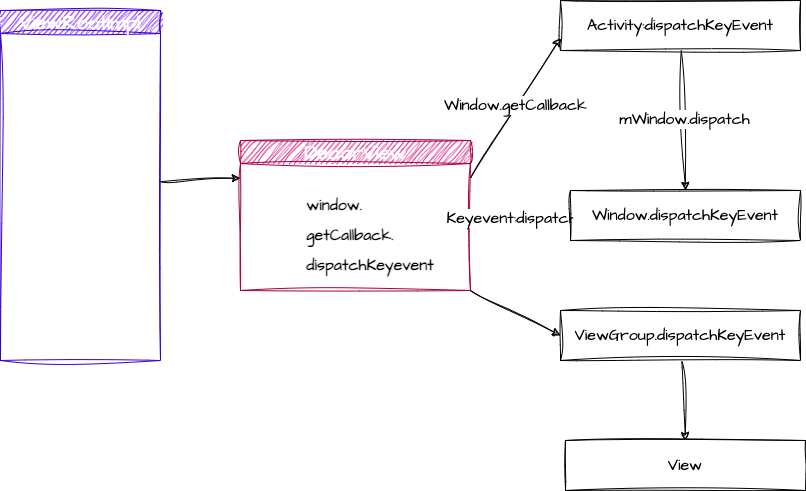

The diagram above was exported from draw.io. Its source (the exported page's mxGraphModel, read from the mxfile embedded in the PNG):
<mxGraphModel dx="1585" dy="933" grid="1" gridSize="10" guides="1" tooltips="1" connect="1" arrows="1" fold="1" page="1" pageScale="1" pageWidth="1920" pageHeight="1200" math="0" shadow="0">
  <root>
    <mxCell id="0" />
    <mxCell id="1" parent="0" />
    <mxCell id="15" style="edgeStyle=none;sketch=1;hachureGap=4;jiggle=2;curveFitting=1;html=1;entryX=0;entryY=0.25;entryDx=0;entryDy=0;fontFamily=Architects Daughter;fontSource=https%3A%2F%2Ffonts.googleapis.com%2Fcss%3Ffamily%3DArchitects%2BDaughter;fontSize=16;" edge="1" parent="1" source="2" target="4">
      <mxGeometry relative="1" as="geometry" />
    </mxCell>
    <mxCell id="2" value="ViewRootImpl" style="swimlane;whiteSpace=wrap;html=1;sketch=1;hachureGap=4;jiggle=2;curveFitting=1;fontFamily=Architects Daughter;fontSource=https%3A%2F%2Ffonts.googleapis.com%2Fcss%3Ffamily%3DArchitects%2BDaughter;fontSize=20;fillColor=#6a00ff;fontColor=#ffffff;strokeColor=#3700CC;" vertex="1" parent="1">
      <mxGeometry x="90" y="100" width="160" height="350" as="geometry" />
    </mxCell>
    <mxCell id="19" style="edgeStyle=none;sketch=1;hachureGap=4;jiggle=2;curveFitting=1;html=1;exitX=1;exitY=1;exitDx=0;exitDy=0;fontFamily=Architects Daughter;fontSource=https%3A%2F%2Ffonts.googleapis.com%2Fcss%3Ffamily%3DArchitects%2BDaughter;fontSize=16;entryX=0;entryY=0.5;entryDx=0;entryDy=0;" edge="1" parent="1" source="4" target="13">
      <mxGeometry relative="1" as="geometry" />
    </mxCell>
    <mxCell id="4" value="DecorView" style="swimlane;whiteSpace=wrap;html=1;sketch=1;hachureGap=4;jiggle=2;curveFitting=1;fontFamily=Architects Daughter;fontSource=https%3A%2F%2Ffonts.googleapis.com%2Fcss%3Ffamily%3DArchitects%2BDaughter;fontSize=20;fillColor=#d80073;fontColor=#ffffff;strokeColor=#A50040;" vertex="1" parent="1">
      <mxGeometry x="330" y="230" width="230" height="150" as="geometry" />
    </mxCell>
    <mxCell id="8" value="&lt;h1 style=&quot;text-align: left; font-size: 16px;&quot;&gt;window.&lt;/h1&gt;&lt;h1 style=&quot;text-align: left; font-size: 16px;&quot;&gt;getCallback.&lt;/h1&gt;&lt;h1 style=&quot;text-align: left; font-size: 16px;&quot;&gt;dispatchKeyevent&lt;/h1&gt;" style="text;html=1;strokeColor=none;fillColor=none;align=center;verticalAlign=middle;whiteSpace=wrap;rounded=0;sketch=1;hachureGap=4;jiggle=2;curveFitting=1;fontFamily=Architects Daughter;fontSource=https%3A%2F%2Ffonts.googleapis.com%2Fcss%3Ffamily%3DArchitects%2BDaughter;fontSize=16;" vertex="1" parent="4">
      <mxGeometry x="100" y="80" width="60" height="30" as="geometry" />
    </mxCell>
    <mxCell id="17" style="edgeStyle=none;sketch=1;hachureGap=4;jiggle=2;curveFitting=1;html=1;entryX=0.5;entryY=0;entryDx=0;entryDy=0;fontFamily=Architects Daughter;fontSource=https%3A%2F%2Ffonts.googleapis.com%2Fcss%3Ffamily%3DArchitects%2BDaughter;fontSize=16;" edge="1" parent="1" source="10" target="11">
      <mxGeometry relative="1" as="geometry" />
    </mxCell>
    <mxCell id="22" value="mWindow.dispatch" style="edgeLabel;html=1;align=center;verticalAlign=middle;resizable=0;points=[];fontSize=16;fontFamily=Architects Daughter;" vertex="1" connectable="0" parent="17">
      <mxGeometry x="-0.0138" y="1" relative="1" as="geometry">
        <mxPoint as="offset" />
      </mxGeometry>
    </mxCell>
    <mxCell id="10" value="Activity:dispatchKeyEvent" style="rounded=0;whiteSpace=wrap;html=1;sketch=1;hachureGap=4;jiggle=2;curveFitting=1;fontFamily=Architects Daughter;fontSource=https%3A%2F%2Ffonts.googleapis.com%2Fcss%3Ffamily%3DArchitects%2BDaughter;fontSize=16;" vertex="1" parent="1">
      <mxGeometry x="650" y="90" width="240" height="50" as="geometry" />
    </mxCell>
    <mxCell id="18" style="edgeStyle=none;sketch=1;hachureGap=4;jiggle=2;curveFitting=1;html=1;fontFamily=Architects Daughter;fontSource=https%3A%2F%2Ffonts.googleapis.com%2Fcss%3Ffamily%3DArchitects%2BDaughter;fontSize=16;" edge="1" parent="1" source="11">
      <mxGeometry relative="1" as="geometry">
        <mxPoint x="550" y="305" as="targetPoint" />
      </mxGeometry>
    </mxCell>
    <mxCell id="23" value="Keyevent:dispatch" style="edgeLabel;html=1;align=center;verticalAlign=middle;resizable=0;points=[];fontSize=16;fontFamily=Architects Daughter;" vertex="1" connectable="0" parent="18">
      <mxGeometry x="0.0909" y="2" relative="1" as="geometry">
        <mxPoint as="offset" />
      </mxGeometry>
    </mxCell>
    <mxCell id="11" value="Window.dispatchKeyEvent" style="rounded=0;whiteSpace=wrap;html=1;sketch=1;hachureGap=4;jiggle=2;curveFitting=1;fontFamily=Architects Daughter;fontSource=https%3A%2F%2Ffonts.googleapis.com%2Fcss%3Ffamily%3DArchitects%2BDaughter;fontSize=16;" vertex="1" parent="1">
      <mxGeometry x="660" y="280" width="230" height="50" as="geometry" />
    </mxCell>
    <mxCell id="20" style="edgeStyle=none;sketch=1;hachureGap=4;jiggle=2;curveFitting=1;html=1;entryX=0.5;entryY=0;entryDx=0;entryDy=0;fontFamily=Architects Daughter;fontSource=https%3A%2F%2Ffonts.googleapis.com%2Fcss%3Ffamily%3DArchitects%2BDaughter;fontSize=16;" edge="1" parent="1" source="13" target="14">
      <mxGeometry relative="1" as="geometry" />
    </mxCell>
    <mxCell id="13" value="ViewGroup.dispatchKeyEvent" style="rounded=0;whiteSpace=wrap;html=1;sketch=1;hachureGap=4;jiggle=2;curveFitting=1;fontFamily=Architects Daughter;fontSource=https%3A%2F%2Ffonts.googleapis.com%2Fcss%3Ffamily%3DArchitects%2BDaughter;fontSize=16;" vertex="1" parent="1">
      <mxGeometry x="650" y="400" width="240" height="50" as="geometry" />
    </mxCell>
    <mxCell id="14" value="View" style="rounded=0;whiteSpace=wrap;html=1;sketch=1;hachureGap=4;jiggle=2;curveFitting=1;fontFamily=Architects Daughter;fontSource=https%3A%2F%2Ffonts.googleapis.com%2Fcss%3Ffamily%3DArchitects%2BDaughter;fontSize=16;" vertex="1" parent="1">
      <mxGeometry x="655" y="530" width="240" height="50" as="geometry" />
    </mxCell>
    <mxCell id="16" style="edgeStyle=none;sketch=1;hachureGap=4;jiggle=2;curveFitting=1;html=1;entryX=0;entryY=0.75;entryDx=0;entryDy=0;fontFamily=Architects Daughter;fontSource=https%3A%2F%2Ffonts.googleapis.com%2Fcss%3Ffamily%3DArchitects%2BDaughter;fontSize=16;exitX=1;exitY=0.25;exitDx=0;exitDy=0;" edge="1" parent="1" source="4" target="10">
      <mxGeometry relative="1" as="geometry" />
    </mxCell>
    <mxCell id="21" value="Window.getCallback" style="edgeLabel;html=1;align=center;verticalAlign=middle;resizable=0;points=[];fontSize=16;fontFamily=Architects Daughter;" vertex="1" connectable="0" parent="16">
      <mxGeometry x="0.0354" y="2" relative="1" as="geometry">
        <mxPoint as="offset" />
      </mxGeometry>
    </mxCell>
  </root>
</mxGraphModel>